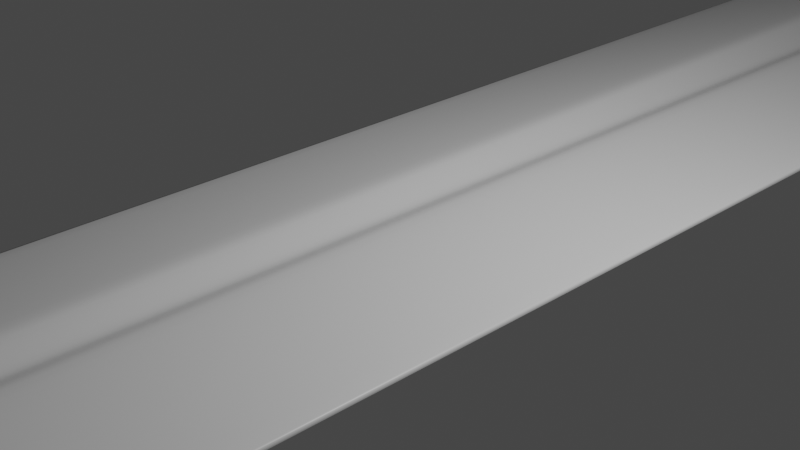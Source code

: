 # Source: swordGuard01.blend  (saved by Blender 2.80.75; exported with 4.5.12 LTS)
import bpy
from mathutils import Matrix  # noqa: F401  (used for matrix-valued properties, if any)

bpy.ops.wm.read_factory_settings(use_empty=True)
scene = bpy.context.scene
scene.name = 'Scene'

# ---- collections
col_collection = bpy.data.collections.new('Collection'); scene.collection.children.link(col_collection)

# ---- materials (node trees are filled in below, after node groups)
mat_material = bpy.data.materials.new('Material')
mat_material.alpha_threshold = 0.0
mat_material.use_transparent_shadow = False
mat_material.line_color = (0.0, 0.0, 0.0, 1.0)

# ---- material node trees
mat_material.use_nodes = True; mat_material.node_tree.nodes.clear()
_N = mat_material.node_tree.nodes; _L = mat_material.node_tree.links
n0 = _N.new('ShaderNodeOutputMaterial'); n0.name = 'Material Output'; n0.location = (300, 300)
n1 = _N.new('ShaderNodeBsdfPrincipled'); n1.name = 'Principled BSDF'; n1.location = (10, 300)
n1.distribution = 'GGX'
n1.subsurface_method = 'BURLEY'
n1.inputs[2].default_value = 0.4
n1.inputs[3].default_value = 1.45
n1.inputs[27].default_value = (0.0, 0.0, 0.0, 1.0)
n1.inputs[28].default_value = 1.0
_L.new(n1.outputs[0], n0.inputs[0])
n0.is_active_output = True

# ---- world
world_world = bpy.data.worlds.new('World'); scene.world = world_world
world_world.use_nodes = True; world_world.node_tree.nodes.clear()
_N = world_world.node_tree.nodes; _L = world_world.node_tree.links
n0 = _N.new('ShaderNodeOutputWorld'); n0.name = 'World Output'; n0.location = (300, 300)
n1 = _N.new('ShaderNodeBackground'); n1.name = 'Background'; n1.location = (10, 300)
n1.inputs[0].default_value = (0.05088, 0.05088, 0.05088, 1.0)
_L.new(n1.outputs[0], n0.inputs[0])
n0.is_active_output = True
world_world.color = (0.05088, 0.05088, 0.05088)
world_world.use_sun_shadow = False
world_world.sun_shadow_jitter_overblur = 0.0

# ---- cameras
cam_camera = bpy.data.cameras.new('Camera')
cam_camera.clip_end = 100.0
cam_camera.ortho_scale = 7.314

# ---- lights
light_light = bpy.data.lights.new('Light', 'POINT')
light_light.transmission_factor = 0.0
light_light.energy = 1000.0
light_light.shadow_soft_size = 0.1
light_light.shadow_maximum_resolution = 0.006
light_light.use_absolute_resolution = True

# ---- meshes
me_cube = bpy.data.meshes.new('Cube')
me_cube.from_pydata([(1.0, 1.0, 0.0), (0.0, -1.0, 0.0), (-1.0, 1.0, 0.0), (0.0, -1.0, 0.0), (0.0, 1.0, -0.8714), (0.0, -1.0, 0.0), (0.0, 1.0, 0.874), (0.668, -0.8079, 0.0), (0.0, -0.8079, -0.09605), (-0.668, -0.8079, 0.0), (0.0, -0.8079, 0.09605), (0.0, -1.0, 0.0), (-0.1278, 1.0, 0.7567), (-0.1278, 1.0, -0.7567), (-0.05098, -0.8079, -0.07258), (-0.05098, -0.8079, 0.07258), (0.1278, 1.0, 0.7567), (0.0, -1.0, 0.0), (0.1278, 1.0, -0.7567), (0.05098, -0.8079, 0.07258), (0.05098, -0.8079, -0.07258), (-1.0, 0.8532, 0.0), (1.0, 0.8532, 0.0), (0.0, 0.8532, -0.9598), (0.0, 0.8532, 0.9572), (-0.1204, 0.8532, 0.7012), (-0.1204, 0.8532, -0.7012), (0.1204, 0.8532, -0.7012), (0.1204, 0.8532, 0.7012), (1.0, 0.7859, 0.0), (0.0, 0.7859, -0.04902), (0.0, 0.7859, 0.04902), (-0.245, 0.7859, 0.6757), (-0.245, 0.7859, -0.6757), (0.245, 0.7859, -0.6757), (0.245, 0.7859, 0.6757), (-1.0, 0.7859, 0.0), (1.0, 0.7121, 0.0), (0.0, 0.7121, -0.0512), (0.0, 0.7121, 0.0512), (-0.2372, 0.7121, 0.6478), (-0.2372, 0.7121, -0.6478), (0.2372, 0.7121, -0.6478), (0.2372, 0.7121, 0.6478), (-1.0, 0.7121, 0.0)], [], [(15, 9, 3, 11), (20, 7, 1, 17), (14, 8, 5, 11), (19, 10, 5, 17), (43, 39, 10, 19), (41, 38, 8, 14), (42, 37, 7, 20), (40, 44, 9, 15), (39, 40, 15, 10), (44, 41, 14, 9), (9, 14, 11, 3), (10, 15, 11, 5), (38, 42, 20, 8), (37, 43, 19, 7), (7, 19, 17, 1), (8, 20, 17, 5), (0, 16, 28, 22), (4, 18, 27, 23), (2, 13, 26, 21), (6, 12, 25, 24), (12, 2, 21, 25), (18, 0, 22, 27), (13, 4, 23, 26), (16, 6, 24, 28), (22, 28, 35, 29), (23, 27, 34, 30), (21, 26, 33, 36), (24, 25, 32, 31), (25, 21, 36, 32), (27, 22, 29, 34), (26, 23, 30, 33), (28, 24, 31, 35), (29, 35, 43, 37), (30, 34, 42, 38), (36, 33, 41, 44), (31, 32, 40, 39), (32, 36, 44, 40), (34, 29, 37, 42), (33, 30, 38, 41), (35, 31, 39, 43)])
me_cube.polygons.foreach_set('use_smooth', [True] * 40)
_uv = me_cube.uv_layers.new(name='UVMap')
_uv.uv.foreach_set('vector', [0.5625, 0.226, 0.625, 0.226, 0.625, 0.25, 0.5088, 0.25, 0.5625, 0.976, 0.625, 0.976, 0.625, 1.0, 0.5088, 1.0, 0.4375, 0.976, 0.5, 0.976, 0.5, 1.0, 0.4287, 1.0, 0.4375, 0.226, 0.5, 0.226, 0.5, 0.25, 0.4287, 0.25, 0.4375, 0.03599, 0.5, 0.03599, 0.5, 0.226, 0.4375, 0.226, 0.4375, 0.786, 0.5, 0.786, 0.5, 0.976, 0.4375, 0.976, 0.5625, 0.786, 0.625, 0.786, 0.625, 0.976, 0.5625, 0.976, 0.5625, 0.03599, 0.625, 0.03599, 0.625, 0.226, 0.5625, 0.226, 0.5, 0.03599, 0.5625, 0.03599, 0.5625, 0.226, 0.5, 0.226, 0.375, 0.786, 0.4375, 0.786, 0.4375, 0.976, 0.375, 0.976, 0.375, 0.976, 0.4375, 0.976, 0.4287, 1.0, 0.375, 1.0, 0.5, 0.226, 0.5625, 0.226, 0.5088, 0.25, 0.5, 0.25, 0.5, 0.786, 0.5625, 0.786, 0.5625, 0.976, 0.5, 0.976, 0.375, 0.03599, 0.4375, 0.03599, 0.4375, 0.226, 0.375, 0.226, 0.375, 0.226, 0.4375, 0.226, 0.4287, 0.25, 0.375, 0.25, 0.5, 0.976, 0.5625, 0.976, 0.5088, 1.0, 0.5, 1.0, 0.375, 0.0, 0.4375, 0.0, 0.4375, 0.01835, 0.375, 0.01835, 0.5, 0.75, 0.5625, 0.75, 0.5625, 0.7683, 0.5, 0.7683, 0.375, 0.75, 0.4375, 0.75, 0.4375, 0.7683, 0.375, 0.7683, 0.5, 0.0, 0.5625, 0.0, 0.5625, 0.01835, 0.5, 0.01835, 0.5625, 0.0, 0.625, 0.0, 0.625, 0.01835, 0.5625, 0.01835, 0.5625, 0.75, 0.625, 0.75, 0.625, 0.7683, 0.5625, 0.7683, 0.4375, 0.75, 0.5, 0.75, 0.5, 0.7683, 0.4375, 0.7683, 0.4375, 0.0, 0.5, 0.0, 0.5, 0.01835, 0.4375, 0.01835, 0.375, 0.01835, 0.4375, 0.01835, 0.4375, 0.02676, 0.375, 0.02676, 0.5, 0.7683, 0.5625, 0.7683, 0.5625, 0.7768, 0.5, 0.7768, 0.375, 0.7683, 0.4375, 0.7683, 0.4375, 0.7768, 0.375, 0.7768, 0.5, 0.01835, 0.5625, 0.01835, 0.5625, 0.02676, 0.5, 0.02676, 0.5625, 0.01835, 0.625, 0.01835, 0.625, 0.02676, 0.5625, 0.02676, 0.5625, 0.7683, 0.625, 0.7683, 0.625, 0.7768, 0.5625, 0.7768, 0.4375, 0.7683, 0.5, 0.7683, 0.5, 0.7768, 0.4375, 0.7768, 0.4375, 0.01835, 0.5, 0.01835, 0.5, 0.02676, 0.4375, 0.02676, 0.375, 0.02676, 0.4375, 0.02676, 0.4375, 0.03599, 0.375, 0.03599, 0.5, 0.7768, 0.5625, 0.7768, 0.5625, 0.786, 0.5, 0.786, 0.375, 0.7768, 0.4375, 0.7768, 0.4375, 0.786, 0.375, 0.786, 0.5, 0.02676, 0.5625, 0.02676, 0.5625, 0.03599, 0.5, 0.03599, 0.5625, 0.02676, 0.625, 0.02676, 0.625, 0.03599, 0.5625, 0.03599, 0.5625, 0.7768, 0.625, 0.7768, 0.625, 0.786, 0.5625, 0.786, 0.4375, 0.7768, 0.5, 0.7768, 0.5, 0.786, 0.4375, 0.786, 0.4375, 0.02676, 0.5, 0.02676, 0.5, 0.03599, 0.4375, 0.03599])
me_cube.materials.append(mat_material)
me_cube.use_remesh_preserve_volume = False
me_cube.use_remesh_preserve_attributes = False
me_cube.use_mirror_vertex_groups = False
me_cube.update()

# ---- objects
ob_cube = bpy.data.objects.new('Cube', me_cube)
ob_light = bpy.data.objects.new('Light', light_light)
ob_camera = bpy.data.objects.new('Camera', cam_camera)

# ---- transforms, parenting, visibility, modifiers, constraints
ob_cube.location = (0.0, 0.0, 0.0)
ob_cube.scale = (2.671, 45.3, 0.65)
ob_cube.lock_rotations_4d = False
ob_cube.empty_display_type = 'ARROWS'
ob_cube.lineart.crease_threshold = 0.0
_m = ob_cube.modifiers.new('Bevel', 'BEVEL')
_m.limit_method = 'NONE'
_m = ob_cube.modifiers.new('Subdivision', 'SUBSURF')
_m.uv_smooth = 'PRESERVE_CORNERS'
_m.show_only_control_edges = False
ob_light.location = (4.076, 1.005, 5.904)
ob_light.rotation_euler = (0.6503, 0.05522, 1.866)
ob_light.lock_rotations_4d = False
ob_light.empty_display_type = 'ARROWS'
ob_light.color = (0.0, 0.0, 0.0, 0.0)
ob_light.lineart.crease_threshold = 0.0
ob_camera.location = (7.359, -6.926, 4.958)
ob_camera.rotation_euler = (1.109, 0.0, 0.8149)
ob_camera.lock_rotations_4d = False
ob_camera.empty_display_type = 'ARROWS'
ob_camera.color = (0.0, 0.0, 0.0, 0.0)
ob_camera.display_type = 'WIRE'
ob_camera.lineart.crease_threshold = 0.0

# ---- collection membership
col_collection.objects.link(ob_cube)
col_collection.objects.link(ob_light)
col_collection.objects.link(ob_camera)

# ---- scene / render settings (as saved in the file)
scene.camera = ob_camera
scene.frame_start = 1; scene.frame_end = 250; scene.frame_set(1)
scene.render.engine = 'BLENDER_EEVEE_NEXT'
scene.cycles.use_denoising = False
scene.cycles.samples = 128
scene.cycles.sampling_pattern = 'TABULATED_SOBOL'
scene.cycles.use_adaptive_sampling = False
scene.cycles.use_light_tree = False
scene.view_settings.view_transform = 'Filmic'
bpy.context.view_layer.update()
